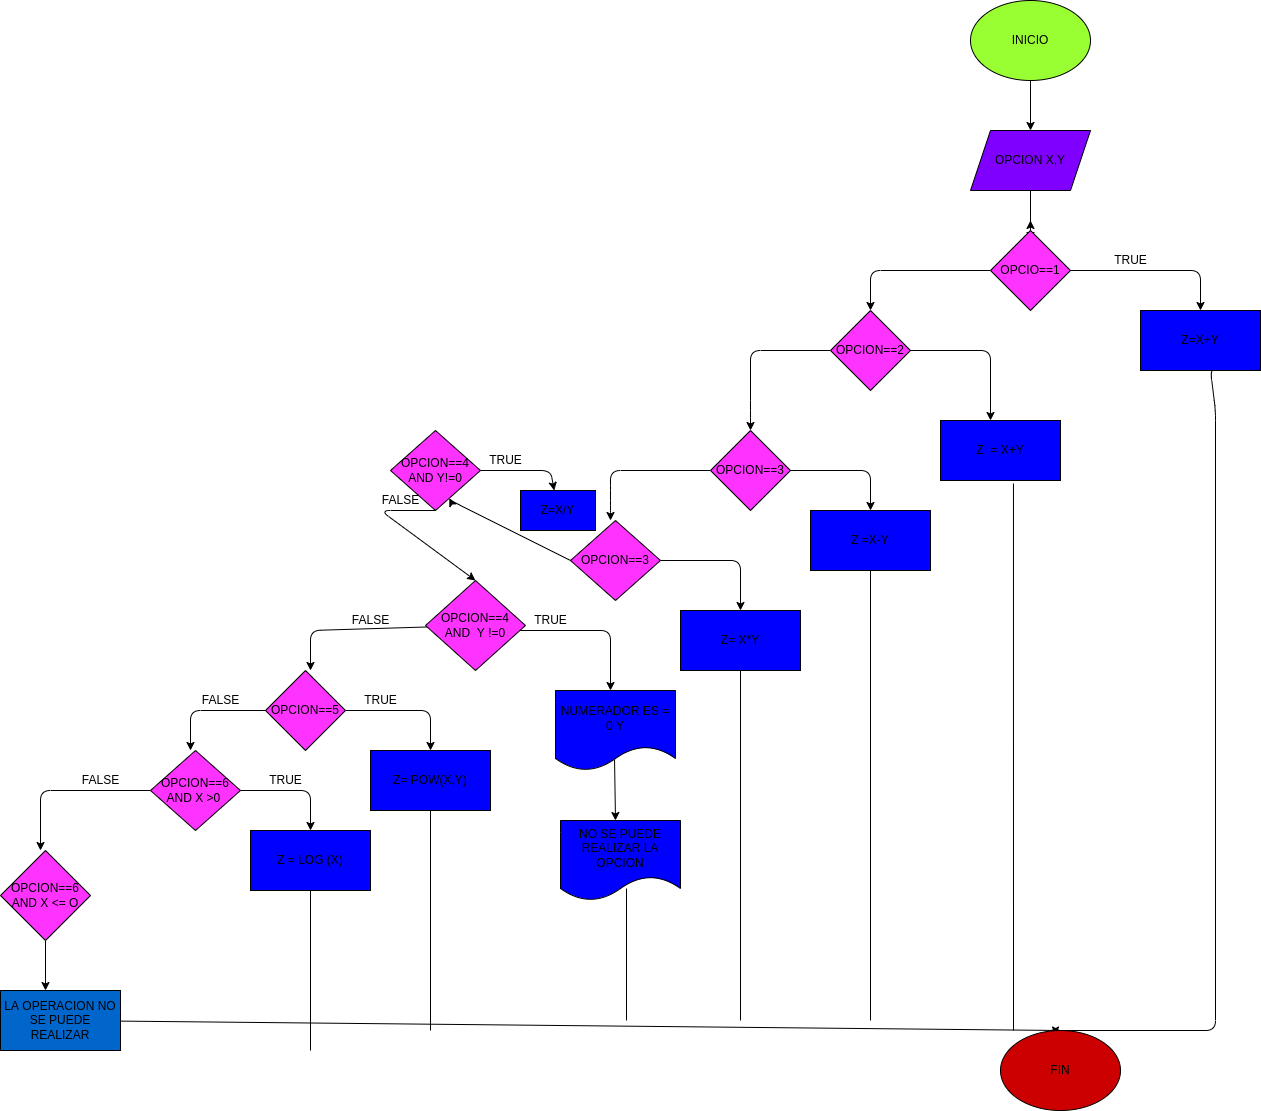

The diagram above was exported from draw.io. Its source (the exported page's mxGraphModel, read from the mxfile embedded in the PNG):
<mxGraphModel dx="1717" dy="409" grid="1" gridSize="10" guides="1" tooltips="1" connect="1" arrows="1" fold="1" page="1" pageScale="1" pageWidth="827" pageHeight="1169" math="0" shadow="0">
  <root>
    <mxCell id="0" />
    <mxCell id="1" parent="0" />
    <mxCell id="9" style="edgeStyle=none;html=1;entryX=0.5;entryY=0;entryDx=0;entryDy=0;" edge="1" parent="1" source="8" target="10">
      <mxGeometry relative="1" as="geometry">
        <mxPoint x="520" y="210" as="targetPoint" />
      </mxGeometry>
    </mxCell>
    <mxCell id="8" value="INICIO" style="ellipse;whiteSpace=wrap;html=1;fillColor=#99FF33;" vertex="1" parent="1">
      <mxGeometry x="460" y="90" width="120" height="80" as="geometry" />
    </mxCell>
    <mxCell id="12" style="edgeStyle=none;html=1;" edge="1" parent="1" source="10">
      <mxGeometry relative="1" as="geometry">
        <mxPoint x="520" y="330" as="targetPoint" />
      </mxGeometry>
    </mxCell>
    <mxCell id="10" value="OPCION X,Y" style="shape=parallelogram;perimeter=parallelogramPerimeter;whiteSpace=wrap;html=1;fixedSize=1;fillColor=#8000FF;" vertex="1" parent="1">
      <mxGeometry x="460" y="220" width="120" height="60" as="geometry" />
    </mxCell>
    <mxCell id="13" style="edgeStyle=none;html=1;exitX=0.5;exitY=0;exitDx=0;exitDy=0;" edge="1" parent="1" source="11">
      <mxGeometry relative="1" as="geometry">
        <mxPoint x="520" y="310" as="targetPoint" />
      </mxGeometry>
    </mxCell>
    <mxCell id="14" style="edgeStyle=none;html=1;" edge="1" parent="1" source="11">
      <mxGeometry relative="1" as="geometry">
        <mxPoint x="690" y="400" as="targetPoint" />
        <Array as="points">
          <mxPoint x="690" y="360" />
        </Array>
      </mxGeometry>
    </mxCell>
    <mxCell id="19" style="edgeStyle=none;html=1;exitX=0;exitY=0.5;exitDx=0;exitDy=0;" edge="1" parent="1" source="11">
      <mxGeometry relative="1" as="geometry">
        <mxPoint x="360" y="400" as="targetPoint" />
        <Array as="points">
          <mxPoint x="360" y="360" />
        </Array>
      </mxGeometry>
    </mxCell>
    <mxCell id="11" value="OPCIO==1" style="rhombus;whiteSpace=wrap;html=1;fillColor=#FF33FF;" vertex="1" parent="1">
      <mxGeometry x="480" y="320" width="80" height="80" as="geometry" />
    </mxCell>
    <mxCell id="85" style="edgeStyle=none;html=1;exitX=0.625;exitY=1;exitDx=0;exitDy=0;exitPerimeter=0;entryX=0.417;entryY=0;entryDx=0;entryDy=0;entryPerimeter=0;" edge="1" parent="1" source="15" target="88">
      <mxGeometry relative="1" as="geometry">
        <mxPoint x="530" y="1100" as="targetPoint" />
        <mxPoint x="710" y="500" as="sourcePoint" />
        <Array as="points">
          <mxPoint x="700" y="460" />
          <mxPoint x="705" y="500" />
          <mxPoint x="705" y="1120" />
        </Array>
      </mxGeometry>
    </mxCell>
    <mxCell id="15" value="Z=X+Y" style="rounded=0;whiteSpace=wrap;html=1;fillColor=#0000FF;" vertex="1" parent="1">
      <mxGeometry x="630" y="400" width="120" height="60" as="geometry" />
    </mxCell>
    <mxCell id="16" value="TRUE" style="text;html=1;align=center;verticalAlign=middle;resizable=0;points=[];autosize=1;strokeColor=none;fillColor=none;" vertex="1" parent="1">
      <mxGeometry x="595" y="340" width="50" height="20" as="geometry" />
    </mxCell>
    <mxCell id="21" style="edgeStyle=none;html=1;" edge="1" parent="1" source="20">
      <mxGeometry relative="1" as="geometry">
        <mxPoint x="480" y="510" as="targetPoint" />
        <Array as="points">
          <mxPoint x="480" y="440" />
        </Array>
      </mxGeometry>
    </mxCell>
    <mxCell id="24" style="edgeStyle=none;html=1;" edge="1" parent="1" source="20">
      <mxGeometry relative="1" as="geometry">
        <mxPoint x="240" y="520" as="targetPoint" />
        <Array as="points">
          <mxPoint x="240" y="440" />
          <mxPoint x="240" y="500" />
        </Array>
      </mxGeometry>
    </mxCell>
    <mxCell id="20" value="OPCION==2" style="rhombus;whiteSpace=wrap;html=1;fillColor=#FF33FF;" vertex="1" parent="1">
      <mxGeometry x="320" y="400" width="80" height="80" as="geometry" />
    </mxCell>
    <mxCell id="23" value="Z&amp;nbsp; = X+Y" style="rounded=0;whiteSpace=wrap;html=1;fillColor=#0000FF;" vertex="1" parent="1">
      <mxGeometry x="430" y="510" width="120" height="60" as="geometry" />
    </mxCell>
    <mxCell id="26" style="edgeStyle=none;html=1;" edge="1" parent="1" source="25">
      <mxGeometry relative="1" as="geometry">
        <mxPoint x="360" y="600" as="targetPoint" />
        <Array as="points">
          <mxPoint x="360" y="560" />
        </Array>
      </mxGeometry>
    </mxCell>
    <mxCell id="28" style="edgeStyle=none;html=1;" edge="1" parent="1" source="25">
      <mxGeometry relative="1" as="geometry">
        <mxPoint x="100" y="610" as="targetPoint" />
        <Array as="points">
          <mxPoint x="100" y="560" />
          <mxPoint x="100" y="580" />
          <mxPoint x="100" y="600" />
        </Array>
      </mxGeometry>
    </mxCell>
    <mxCell id="25" value="OPCION==3" style="rhombus;whiteSpace=wrap;html=1;fillColor=#FF33FF;" vertex="1" parent="1">
      <mxGeometry x="200" y="520" width="80" height="80" as="geometry" />
    </mxCell>
    <mxCell id="27" value="Z =X-Y" style="rounded=0;whiteSpace=wrap;html=1;fillColor=#0000FF;" vertex="1" parent="1">
      <mxGeometry x="300" y="600" width="120" height="60" as="geometry" />
    </mxCell>
    <mxCell id="30" style="edgeStyle=none;html=1;" edge="1" parent="1" source="29">
      <mxGeometry relative="1" as="geometry">
        <mxPoint x="230" y="700" as="targetPoint" />
        <Array as="points">
          <mxPoint x="230" y="650" />
          <mxPoint x="230" y="700" />
        </Array>
      </mxGeometry>
    </mxCell>
    <mxCell id="68" style="edgeStyle=none;html=1;exitX=0;exitY=0.5;exitDx=0;exitDy=0;" edge="1" parent="1" source="29" target="69">
      <mxGeometry relative="1" as="geometry">
        <mxPoint y="600" as="targetPoint" />
        <Array as="points">
          <mxPoint x="-60" y="590" />
        </Array>
      </mxGeometry>
    </mxCell>
    <mxCell id="29" value="OPCION==3" style="rhombus;whiteSpace=wrap;html=1;fillColor=#FF33FF;" vertex="1" parent="1">
      <mxGeometry x="60" y="610" width="90" height="80" as="geometry" />
    </mxCell>
    <mxCell id="31" value="Z= X*Y" style="rounded=0;whiteSpace=wrap;html=1;fillColor=#0000FF;" vertex="1" parent="1">
      <mxGeometry x="170" y="700" width="120" height="60" as="geometry" />
    </mxCell>
    <mxCell id="35" style="edgeStyle=none;html=1;" edge="1" parent="1">
      <mxGeometry relative="1" as="geometry">
        <mxPoint x="100" y="780" as="targetPoint" />
        <mxPoint x="6" y="720" as="sourcePoint" />
        <Array as="points">
          <mxPoint x="100" y="720" />
        </Array>
      </mxGeometry>
    </mxCell>
    <mxCell id="45" style="edgeStyle=none;html=1;" edge="1" parent="1" source="36">
      <mxGeometry relative="1" as="geometry">
        <mxPoint x="-200" y="760" as="targetPoint" />
        <Array as="points">
          <mxPoint x="-200" y="720" />
        </Array>
      </mxGeometry>
    </mxCell>
    <mxCell id="36" value="OPCION==4 AND&amp;nbsp; Y !=0" style="rhombus;whiteSpace=wrap;html=1;fillColor=#FF33FF;" vertex="1" parent="1">
      <mxGeometry x="-85" y="670" width="100" height="90" as="geometry" />
    </mxCell>
    <mxCell id="40" style="edgeStyle=none;html=1;exitX=0.492;exitY=0.863;exitDx=0;exitDy=0;exitPerimeter=0;" edge="1" parent="1" source="38">
      <mxGeometry relative="1" as="geometry">
        <mxPoint x="105" y="910" as="targetPoint" />
        <Array as="points">
          <mxPoint x="105" y="910" />
        </Array>
      </mxGeometry>
    </mxCell>
    <mxCell id="38" value="NUMERADOR ES = 0 Y" style="shape=document;whiteSpace=wrap;html=1;boundedLbl=1;fillColor=#0000FF;" vertex="1" parent="1">
      <mxGeometry x="45" y="780" width="120" height="80" as="geometry" />
    </mxCell>
    <mxCell id="39" value="TRUE" style="text;html=1;align=center;verticalAlign=middle;resizable=0;points=[];autosize=1;strokeColor=none;fillColor=none;" vertex="1" parent="1">
      <mxGeometry x="15" y="700" width="50" height="20" as="geometry" />
    </mxCell>
    <mxCell id="41" value="NO SE PUEDE REALIZAR LA OPCION" style="shape=document;whiteSpace=wrap;html=1;boundedLbl=1;fillColor=#0000FF;" vertex="1" parent="1">
      <mxGeometry x="50" y="910" width="120" height="80" as="geometry" />
    </mxCell>
    <mxCell id="48" value="FALSE" style="text;html=1;align=center;verticalAlign=middle;resizable=0;points=[];autosize=1;strokeColor=none;fillColor=none;" vertex="1" parent="1">
      <mxGeometry x="-165" y="700" width="50" height="20" as="geometry" />
    </mxCell>
    <mxCell id="50" style="edgeStyle=none;html=1;exitX=1;exitY=0.5;exitDx=0;exitDy=0;" edge="1" parent="1" source="49">
      <mxGeometry relative="1" as="geometry">
        <mxPoint x="-80" y="840" as="targetPoint" />
        <Array as="points">
          <mxPoint x="-80" y="800" />
        </Array>
      </mxGeometry>
    </mxCell>
    <mxCell id="52" style="edgeStyle=none;html=1;exitX=0;exitY=0.5;exitDx=0;exitDy=0;" edge="1" parent="1" source="49">
      <mxGeometry relative="1" as="geometry">
        <mxPoint x="-320" y="840" as="targetPoint" />
        <Array as="points">
          <mxPoint x="-320" y="800" />
        </Array>
      </mxGeometry>
    </mxCell>
    <mxCell id="49" value="OPCION==5" style="rhombus;whiteSpace=wrap;html=1;fillColor=#FF33FF;" vertex="1" parent="1">
      <mxGeometry x="-245" y="760" width="80" height="80" as="geometry" />
    </mxCell>
    <mxCell id="51" value="Z= POW(X,Y)" style="rounded=0;whiteSpace=wrap;html=1;fillColor=#0000FF;" vertex="1" parent="1">
      <mxGeometry x="-140" y="840" width="120" height="60" as="geometry" />
    </mxCell>
    <mxCell id="57" style="edgeStyle=none;html=1;" edge="1" parent="1" source="53">
      <mxGeometry relative="1" as="geometry">
        <mxPoint x="-200" y="920" as="targetPoint" />
        <Array as="points">
          <mxPoint x="-200" y="880" />
        </Array>
      </mxGeometry>
    </mxCell>
    <mxCell id="62" style="edgeStyle=none;html=1;exitX=0;exitY=0.5;exitDx=0;exitDy=0;" edge="1" parent="1" source="53">
      <mxGeometry relative="1" as="geometry">
        <mxPoint x="-470" y="940" as="targetPoint" />
        <Array as="points">
          <mxPoint x="-470" y="880" />
        </Array>
      </mxGeometry>
    </mxCell>
    <mxCell id="53" value="OPCION==6 AND X &amp;gt;0&amp;nbsp;" style="rhombus;whiteSpace=wrap;html=1;fillColor=#FF33FF;" vertex="1" parent="1">
      <mxGeometry x="-360" y="840" width="90" height="80" as="geometry" />
    </mxCell>
    <mxCell id="54" value="TRUE" style="text;html=1;align=center;verticalAlign=middle;resizable=0;points=[];autosize=1;strokeColor=none;fillColor=none;" vertex="1" parent="1">
      <mxGeometry x="-155" y="780" width="50" height="20" as="geometry" />
    </mxCell>
    <mxCell id="55" value="FALSE" style="text;html=1;align=center;verticalAlign=middle;resizable=0;points=[];autosize=1;strokeColor=none;fillColor=none;" vertex="1" parent="1">
      <mxGeometry x="-315" y="780" width="50" height="20" as="geometry" />
    </mxCell>
    <mxCell id="58" value="TRUE" style="text;html=1;align=center;verticalAlign=middle;resizable=0;points=[];autosize=1;strokeColor=none;fillColor=none;" vertex="1" parent="1">
      <mxGeometry x="-250" y="860" width="50" height="20" as="geometry" />
    </mxCell>
    <mxCell id="61" value="Z = LOG (X)" style="rounded=0;whiteSpace=wrap;html=1;fillColor=#0000FF;" vertex="1" parent="1">
      <mxGeometry x="-260" y="920" width="120" height="60" as="geometry" />
    </mxCell>
    <mxCell id="63" value="FALSE" style="text;html=1;align=center;verticalAlign=middle;resizable=0;points=[];autosize=1;strokeColor=none;fillColor=none;" vertex="1" parent="1">
      <mxGeometry x="-435" y="860" width="50" height="20" as="geometry" />
    </mxCell>
    <mxCell id="65" style="edgeStyle=none;html=1;exitX=0.5;exitY=1;exitDx=0;exitDy=0;" edge="1" parent="1" source="64">
      <mxGeometry relative="1" as="geometry">
        <mxPoint x="-465" y="1080" as="targetPoint" />
      </mxGeometry>
    </mxCell>
    <mxCell id="64" value="OPCION==6 AND X &amp;lt;= O" style="rhombus;whiteSpace=wrap;html=1;fillColor=#FF33FF;" vertex="1" parent="1">
      <mxGeometry x="-510" y="940" width="90" height="90" as="geometry" />
    </mxCell>
    <mxCell id="83" style="edgeStyle=none;html=1;" edge="1" parent="1" source="66">
      <mxGeometry relative="1" as="geometry">
        <mxPoint x="550" y="1120" as="targetPoint" />
      </mxGeometry>
    </mxCell>
    <mxCell id="66" value="LA OPERACION NO SE PUEDE REALIZAR" style="rounded=0;whiteSpace=wrap;html=1;fillColor=#0066CC;" vertex="1" parent="1">
      <mxGeometry x="-510" y="1080" width="120" height="60" as="geometry" />
    </mxCell>
    <mxCell id="71" style="edgeStyle=none;html=1;exitX=1;exitY=0.5;exitDx=0;exitDy=0;" edge="1" parent="1" source="69" target="72">
      <mxGeometry relative="1" as="geometry">
        <mxPoint x="40" y="600" as="targetPoint" />
        <mxPoint x="-10" y="560" as="sourcePoint" />
        <Array as="points">
          <mxPoint x="40" y="560" />
        </Array>
      </mxGeometry>
    </mxCell>
    <mxCell id="73" style="edgeStyle=none;html=1;exitX=0.5;exitY=1;exitDx=0;exitDy=0;entryX=0.5;entryY=0;entryDx=0;entryDy=0;" edge="1" parent="1" source="69" target="36">
      <mxGeometry relative="1" as="geometry">
        <mxPoint x="-160" y="600" as="targetPoint" />
        <Array as="points">
          <mxPoint x="-130" y="600" />
        </Array>
      </mxGeometry>
    </mxCell>
    <mxCell id="69" value="OPCION==4&lt;br&gt;AND Y!=0" style="rhombus;whiteSpace=wrap;html=1;fillColor=#FF33FF;" vertex="1" parent="1">
      <mxGeometry x="-120" y="520" width="90" height="80" as="geometry" />
    </mxCell>
    <mxCell id="72" value="Z=X/Y" style="rounded=0;whiteSpace=wrap;html=1;fillColor=#0000FF;" vertex="1" parent="1">
      <mxGeometry x="10" y="580" width="75" height="40" as="geometry" />
    </mxCell>
    <mxCell id="74" value="TRUE" style="text;html=1;align=center;verticalAlign=middle;resizable=0;points=[];autosize=1;strokeColor=none;fillColor=none;" vertex="1" parent="1">
      <mxGeometry x="-30" y="540" width="50" height="20" as="geometry" />
    </mxCell>
    <mxCell id="75" value="FALSE" style="text;html=1;align=center;verticalAlign=middle;resizable=0;points=[];autosize=1;strokeColor=none;fillColor=none;" vertex="1" parent="1">
      <mxGeometry x="-135" y="580" width="50" height="20" as="geometry" />
    </mxCell>
    <mxCell id="76" value="" style="endArrow=none;html=1;entryX=0.5;entryY=1;entryDx=0;entryDy=0;" edge="1" parent="1" target="61">
      <mxGeometry width="50" height="50" relative="1" as="geometry">
        <mxPoint x="-200" y="1140" as="sourcePoint" />
        <mxPoint x="-260" y="1090" as="targetPoint" />
      </mxGeometry>
    </mxCell>
    <mxCell id="77" value="" style="endArrow=none;html=1;entryX=0.55;entryY=0.85;entryDx=0;entryDy=0;entryPerimeter=0;" edge="1" parent="1" target="41">
      <mxGeometry width="50" height="50" relative="1" as="geometry">
        <mxPoint x="116" y="1110" as="sourcePoint" />
        <mxPoint x="140" y="1020" as="targetPoint" />
      </mxGeometry>
    </mxCell>
    <mxCell id="78" value="" style="endArrow=none;html=1;" edge="1" parent="1" target="51">
      <mxGeometry width="50" height="50" relative="1" as="geometry">
        <mxPoint x="-80" y="1120" as="sourcePoint" />
        <mxPoint x="-20" y="940" as="targetPoint" />
      </mxGeometry>
    </mxCell>
    <mxCell id="79" value="" style="endArrow=none;html=1;entryX=0.5;entryY=1;entryDx=0;entryDy=0;" edge="1" parent="1" target="31">
      <mxGeometry width="50" height="50" relative="1" as="geometry">
        <mxPoint x="230" y="1110" as="sourcePoint" />
        <mxPoint x="280" y="820" as="targetPoint" />
      </mxGeometry>
    </mxCell>
    <mxCell id="80" value="" style="endArrow=none;html=1;entryX=0.5;entryY=1;entryDx=0;entryDy=0;" edge="1" parent="1" target="27">
      <mxGeometry width="50" height="50" relative="1" as="geometry">
        <mxPoint x="360" y="1110" as="sourcePoint" />
        <mxPoint x="410" y="940" as="targetPoint" />
      </mxGeometry>
    </mxCell>
    <mxCell id="81" value="" style="endArrow=none;html=1;entryX=0.608;entryY=1.05;entryDx=0;entryDy=0;entryPerimeter=0;" edge="1" parent="1" target="23">
      <mxGeometry width="50" height="50" relative="1" as="geometry">
        <mxPoint x="503" y="1120" as="sourcePoint" />
        <mxPoint x="560" y="660" as="targetPoint" />
      </mxGeometry>
    </mxCell>
    <mxCell id="88" value="FIN" style="ellipse;whiteSpace=wrap;html=1;fillColor=#CC0000;" vertex="1" parent="1">
      <mxGeometry x="490" y="1120" width="120" height="80" as="geometry" />
    </mxCell>
  </root>
</mxGraphModel>